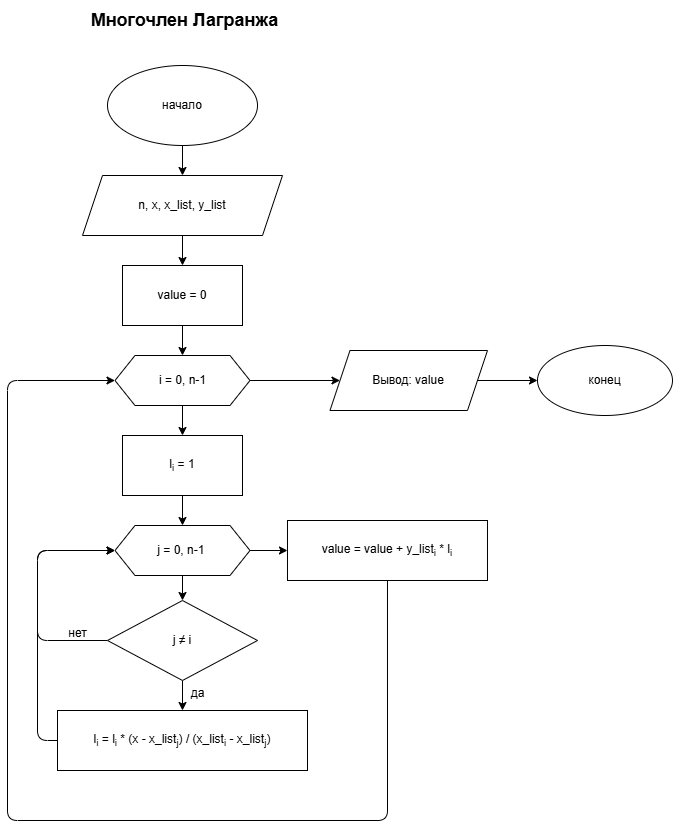

The diagram above was exported from draw.io. Its source (the exported page's mxGraphModel, read from the mxfile embedded in the PNG):
<mxGraphModel dx="2471" dy="1646" grid="1" gridSize="10" guides="1" tooltips="1" connect="1" arrows="1" fold="1" page="1" pageScale="1" pageWidth="850" pageHeight="1100" math="0" shadow="0">
  <root>
    <mxCell id="0" />
    <mxCell id="1" parent="0" />
    <mxCell id="2" value="&lt;font style=&quot;font-size: 18px;&quot;&gt;&lt;b&gt;Многочлен Лагранжа&lt;/b&gt;&lt;/font&gt;" style="text;html=1;align=center;verticalAlign=middle;resizable=0;points=[];autosize=1;strokeColor=none;fillColor=none;" parent="1" vertex="1">
      <mxGeometry x="-1547.51" y="-1020" width="250" height="40" as="geometry" />
    </mxCell>
    <mxCell id="3" value="начало" style="ellipse;whiteSpace=wrap;html=1;" parent="1" vertex="1">
      <mxGeometry x="-1500" y="-955" width="150" height="80" as="geometry" />
    </mxCell>
    <mxCell id="4" value="n, x, x_list, y_list" style="shape=parallelogram;perimeter=parallelogramPerimeter;whiteSpace=wrap;html=1;fixedSize=1;" parent="1" vertex="1">
      <mxGeometry x="-1525" y="-845" width="200" height="60" as="geometry" />
    </mxCell>
    <mxCell id="5" value="value = 0" style="whiteSpace=wrap;html=1;" parent="1" vertex="1">
      <mxGeometry x="-1485" y="-755" width="120" height="60" as="geometry" />
    </mxCell>
    <mxCell id="26" value="" style="edgeStyle=none;html=1;" edge="1" parent="1" source="6" target="13">
      <mxGeometry relative="1" as="geometry" />
    </mxCell>
    <mxCell id="6" value="i = 0, n-1" style="shape=hexagon;perimeter=hexagonPerimeter2;whiteSpace=wrap;html=1;fixedSize=1;" parent="1" vertex="1">
      <mxGeometry x="-1492.5" y="-665" width="135" height="50" as="geometry" />
    </mxCell>
    <mxCell id="7" value="l&lt;sub&gt;i&lt;/sub&gt; = 1" style="whiteSpace=wrap;html=1;" parent="1" vertex="1">
      <mxGeometry x="-1485" y="-585" width="120" height="60" as="geometry" />
    </mxCell>
    <mxCell id="28" value="" style="edgeStyle=none;html=1;" edge="1" parent="1" source="8" target="27">
      <mxGeometry relative="1" as="geometry" />
    </mxCell>
    <mxCell id="31" value="" style="edgeStyle=none;html=1;" edge="1" parent="1" source="8" target="11">
      <mxGeometry relative="1" as="geometry" />
    </mxCell>
    <mxCell id="8" value="j = 0, n-1&amp;nbsp;" style="shape=hexagon;perimeter=hexagonPerimeter2;whiteSpace=wrap;html=1;fixedSize=1;" parent="1" vertex="1">
      <mxGeometry x="-1492.5" y="-495" width="135" height="50" as="geometry" />
    </mxCell>
    <mxCell id="9" value="l&lt;sub&gt;i&lt;/sub&gt; = l&lt;sub&gt;i&lt;/sub&gt; * (x - x_list&lt;sub&gt;j&lt;/sub&gt;) / (x_list&lt;sub&gt;i&lt;/sub&gt; - x_list&lt;sub&gt;j&lt;/sub&gt;)" style="whiteSpace=wrap;html=1;" parent="1" vertex="1">
      <mxGeometry x="-1550" y="-310" width="250" height="60" as="geometry" />
    </mxCell>
    <mxCell id="32" style="edgeStyle=none;html=1;exitX=0.5;exitY=1;exitDx=0;exitDy=0;entryX=0;entryY=0.5;entryDx=0;entryDy=0;" edge="1" parent="1" source="11" target="6">
      <mxGeometry relative="1" as="geometry">
        <Array as="points">
          <mxPoint x="-1220" y="-200" />
          <mxPoint x="-1600" y="-200" />
          <mxPoint x="-1600" y="-640" />
        </Array>
      </mxGeometry>
    </mxCell>
    <mxCell id="11" value="value = value + y_list&lt;sub&gt;i&lt;/sub&gt; * l&lt;sub&gt;i&lt;/sub&gt;" style="whiteSpace=wrap;html=1;" parent="1" vertex="1">
      <mxGeometry x="-1320.01" y="-500" width="200" height="60" as="geometry" />
    </mxCell>
    <mxCell id="13" value="Вывод: value" style="shape=parallelogram;perimeter=parallelogramPerimeter;whiteSpace=wrap;html=1;fixedSize=1;" parent="1" vertex="1">
      <mxGeometry x="-1277.51" y="-670" width="157.5" height="60" as="geometry" />
    </mxCell>
    <mxCell id="14" value="конец" style="ellipse;whiteSpace=wrap;html=1;" parent="1" vertex="1">
      <mxGeometry x="-1070" y="-675" width="135" height="70" as="geometry" />
    </mxCell>
    <mxCell id="15" style="edgeStyle=none;html=1;exitX=0.5;exitY=1;exitDx=0;exitDy=0;entryX=0.5;entryY=0;entryDx=0;entryDy=0;" parent="1" source="3" target="4" edge="1">
      <mxGeometry relative="1" as="geometry" />
    </mxCell>
    <mxCell id="16" style="edgeStyle=none;html=1;exitX=0.5;exitY=1;exitDx=0;exitDy=0;entryX=0.5;entryY=0;entryDx=0;entryDy=0;" parent="1" source="4" target="5" edge="1">
      <mxGeometry relative="1" as="geometry" />
    </mxCell>
    <mxCell id="17" style="edgeStyle=none;html=1;exitX=0.5;exitY=1;exitDx=0;exitDy=0;entryX=0.5;entryY=0;entryDx=0;entryDy=0;" parent="1" source="5" target="6" edge="1">
      <mxGeometry relative="1" as="geometry" />
    </mxCell>
    <mxCell id="18" style="edgeStyle=none;html=1;exitX=0.5;exitY=1;exitDx=0;exitDy=0;entryX=0.5;entryY=0;entryDx=0;entryDy=0;" parent="1" source="6" target="7" edge="1">
      <mxGeometry relative="1" as="geometry" />
    </mxCell>
    <mxCell id="19" style="edgeStyle=none;html=1;exitX=0.5;exitY=1;exitDx=0;exitDy=0;entryX=0.5;entryY=0;entryDx=0;entryDy=0;" parent="1" source="7" target="8" edge="1">
      <mxGeometry relative="1" as="geometry" />
    </mxCell>
    <mxCell id="21" style="edgeStyle=none;html=1;exitX=0;exitY=0.5;exitDx=0;exitDy=0;entryX=0;entryY=0.5;entryDx=0;entryDy=0;" parent="1" source="9" target="8" edge="1">
      <mxGeometry relative="1" as="geometry">
        <Array as="points">
          <mxPoint x="-1570" y="-280" />
          <mxPoint x="-1570" y="-470" />
        </Array>
      </mxGeometry>
    </mxCell>
    <mxCell id="25" style="edgeStyle=none;html=1;exitX=1;exitY=0.5;exitDx=0;exitDy=0;entryX=0;entryY=0.5;entryDx=0;entryDy=0;" parent="1" source="13" target="14" edge="1">
      <mxGeometry relative="1" as="geometry" />
    </mxCell>
    <mxCell id="29" value="" style="edgeStyle=none;html=1;" edge="1" parent="1" source="27" target="9">
      <mxGeometry relative="1" as="geometry" />
    </mxCell>
    <mxCell id="33" style="edgeStyle=none;html=1;exitX=0;exitY=0.5;exitDx=0;exitDy=0;entryX=0;entryY=0.5;entryDx=0;entryDy=0;" edge="1" parent="1" source="27" target="8">
      <mxGeometry relative="1" as="geometry">
        <Array as="points">
          <mxPoint x="-1570" y="-380" />
          <mxPoint x="-1570" y="-470" />
        </Array>
      </mxGeometry>
    </mxCell>
    <mxCell id="27" value="&lt;span style=&quot;color: rgb(0, 0, 0);&quot;&gt;j ≠ i&lt;/span&gt;" style="rhombus;whiteSpace=wrap;html=1;" vertex="1" parent="1">
      <mxGeometry x="-1500" y="-420" width="150" height="80" as="geometry" />
    </mxCell>
    <mxCell id="30" value="да" style="text;html=1;align=center;verticalAlign=middle;resizable=0;points=[];autosize=1;strokeColor=none;fillColor=none;" vertex="1" parent="1">
      <mxGeometry x="-1430" y="-342" width="40" height="30" as="geometry" />
    </mxCell>
    <mxCell id="34" value="нет" style="text;html=1;align=center;verticalAlign=middle;resizable=0;points=[];autosize=1;strokeColor=none;fillColor=none;" vertex="1" parent="1">
      <mxGeometry x="-1550" y="-402" width="40" height="30" as="geometry" />
    </mxCell>
  </root>
</mxGraphModel>